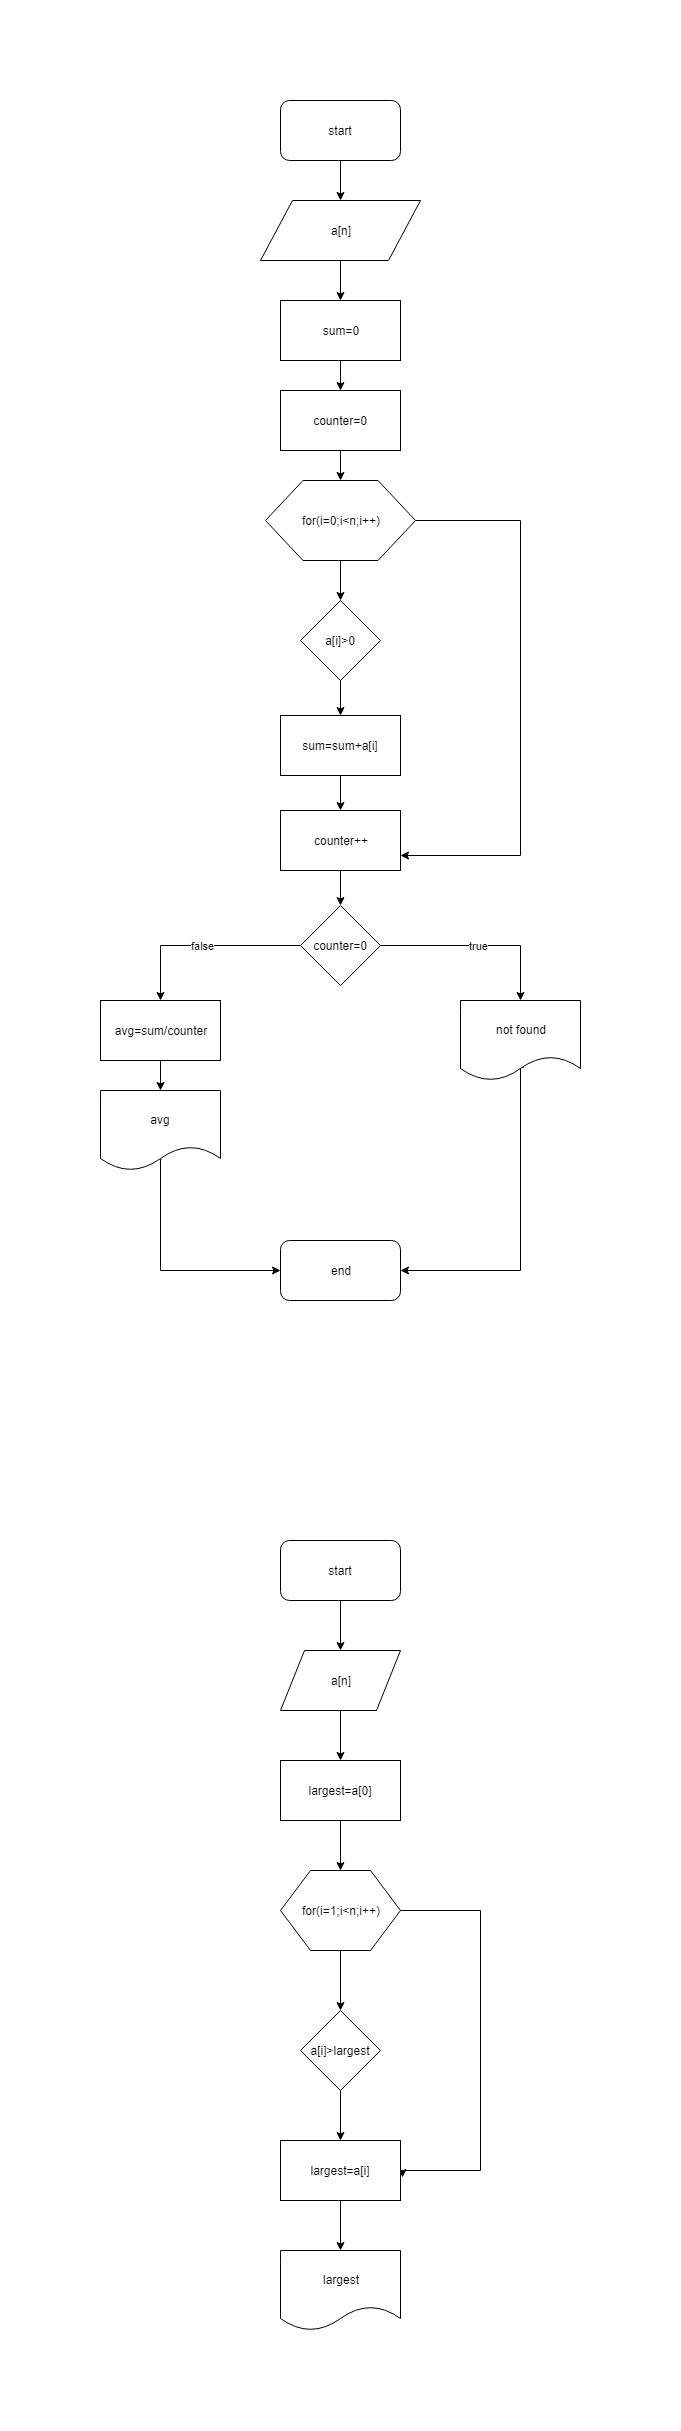

The diagram above was exported from draw.io. Its source (the exported page's mxGraphModel, read from the mxfile embedded in the PNG):
<mxGraphModel dx="840" dy="484" grid="1" gridSize="10" guides="1" tooltips="1" connect="1" arrows="1" fold="1" page="1" pageScale="1" pageWidth="850" pageHeight="1100" math="0" shadow="0">
  <root>
    <mxCell id="0" />
    <mxCell id="1" parent="0" />
    <mxCell id="_Tag1nQlf973JqJ9Qscn-16" style="edgeStyle=orthogonalEdgeStyle;rounded=0;orthogonalLoop=1;jettySize=auto;html=1;entryX=0.5;entryY=0;entryDx=0;entryDy=0;" edge="1" parent="1" source="_Tag1nQlf973JqJ9Qscn-1" target="_Tag1nQlf973JqJ9Qscn-2">
      <mxGeometry relative="1" as="geometry" />
    </mxCell>
    <mxCell id="_Tag1nQlf973JqJ9Qscn-1" value="start" style="rounded=1;whiteSpace=wrap;html=1;" vertex="1" parent="1">
      <mxGeometry x="310" y="30" width="120" height="60" as="geometry" />
    </mxCell>
    <mxCell id="_Tag1nQlf973JqJ9Qscn-17" style="edgeStyle=orthogonalEdgeStyle;rounded=0;orthogonalLoop=1;jettySize=auto;html=1;entryX=0.5;entryY=0;entryDx=0;entryDy=0;" edge="1" parent="1" source="_Tag1nQlf973JqJ9Qscn-2" target="_Tag1nQlf973JqJ9Qscn-3">
      <mxGeometry relative="1" as="geometry" />
    </mxCell>
    <mxCell id="_Tag1nQlf973JqJ9Qscn-2" value="a[n]" style="shape=parallelogram;perimeter=parallelogramPerimeter;whiteSpace=wrap;html=1;" vertex="1" parent="1">
      <mxGeometry x="290" y="130" width="160" height="60" as="geometry" />
    </mxCell>
    <mxCell id="_Tag1nQlf973JqJ9Qscn-18" style="edgeStyle=orthogonalEdgeStyle;rounded=0;orthogonalLoop=1;jettySize=auto;html=1;" edge="1" parent="1" source="_Tag1nQlf973JqJ9Qscn-3" target="_Tag1nQlf973JqJ9Qscn-5">
      <mxGeometry relative="1" as="geometry" />
    </mxCell>
    <mxCell id="_Tag1nQlf973JqJ9Qscn-3" value="sum=0" style="rounded=0;whiteSpace=wrap;html=1;" vertex="1" parent="1">
      <mxGeometry x="310" y="230" width="120" height="60" as="geometry" />
    </mxCell>
    <mxCell id="_Tag1nQlf973JqJ9Qscn-12" style="edgeStyle=orthogonalEdgeStyle;rounded=0;orthogonalLoop=1;jettySize=auto;html=1;entryX=0.5;entryY=0;entryDx=0;entryDy=0;" edge="1" parent="1" source="_Tag1nQlf973JqJ9Qscn-4" target="_Tag1nQlf973JqJ9Qscn-9">
      <mxGeometry relative="1" as="geometry" />
    </mxCell>
    <mxCell id="_Tag1nQlf973JqJ9Qscn-15" style="edgeStyle=orthogonalEdgeStyle;rounded=0;orthogonalLoop=1;jettySize=auto;html=1;entryX=1;entryY=0.75;entryDx=0;entryDy=0;" edge="1" parent="1" source="_Tag1nQlf973JqJ9Qscn-4" target="_Tag1nQlf973JqJ9Qscn-11">
      <mxGeometry relative="1" as="geometry">
        <Array as="points">
          <mxPoint x="550" y="450" />
          <mxPoint x="550" y="785" />
        </Array>
      </mxGeometry>
    </mxCell>
    <mxCell id="_Tag1nQlf973JqJ9Qscn-4" value="for(i=0;i&amp;lt;n;i++)" style="shape=hexagon;perimeter=hexagonPerimeter2;whiteSpace=wrap;html=1;" vertex="1" parent="1">
      <mxGeometry x="295" y="410" width="150" height="80" as="geometry" />
    </mxCell>
    <mxCell id="_Tag1nQlf973JqJ9Qscn-19" style="edgeStyle=orthogonalEdgeStyle;rounded=0;orthogonalLoop=1;jettySize=auto;html=1;entryX=0.5;entryY=0;entryDx=0;entryDy=0;" edge="1" parent="1" source="_Tag1nQlf973JqJ9Qscn-5" target="_Tag1nQlf973JqJ9Qscn-4">
      <mxGeometry relative="1" as="geometry" />
    </mxCell>
    <mxCell id="_Tag1nQlf973JqJ9Qscn-5" value="counter=0" style="rounded=0;whiteSpace=wrap;html=1;" vertex="1" parent="1">
      <mxGeometry x="310" y="320" width="120" height="60" as="geometry" />
    </mxCell>
    <mxCell id="_Tag1nQlf973JqJ9Qscn-13" style="edgeStyle=orthogonalEdgeStyle;rounded=0;orthogonalLoop=1;jettySize=auto;html=1;entryX=0.5;entryY=0;entryDx=0;entryDy=0;" edge="1" parent="1" source="_Tag1nQlf973JqJ9Qscn-9" target="_Tag1nQlf973JqJ9Qscn-10">
      <mxGeometry relative="1" as="geometry" />
    </mxCell>
    <mxCell id="_Tag1nQlf973JqJ9Qscn-9" value="a[i]&amp;gt;0" style="rhombus;whiteSpace=wrap;html=1;" vertex="1" parent="1">
      <mxGeometry x="330" y="530" width="80" height="80" as="geometry" />
    </mxCell>
    <mxCell id="_Tag1nQlf973JqJ9Qscn-14" style="edgeStyle=orthogonalEdgeStyle;rounded=0;orthogonalLoop=1;jettySize=auto;html=1;entryX=0.5;entryY=0;entryDx=0;entryDy=0;" edge="1" parent="1" source="_Tag1nQlf973JqJ9Qscn-10" target="_Tag1nQlf973JqJ9Qscn-11">
      <mxGeometry relative="1" as="geometry" />
    </mxCell>
    <mxCell id="_Tag1nQlf973JqJ9Qscn-10" value="sum=sum+a[i]" style="rounded=0;whiteSpace=wrap;html=1;" vertex="1" parent="1">
      <mxGeometry x="310" y="645" width="120" height="60" as="geometry" />
    </mxCell>
    <mxCell id="_Tag1nQlf973JqJ9Qscn-23" style="edgeStyle=orthogonalEdgeStyle;rounded=0;orthogonalLoop=1;jettySize=auto;html=1;" edge="1" parent="1" source="_Tag1nQlf973JqJ9Qscn-11" target="_Tag1nQlf973JqJ9Qscn-22">
      <mxGeometry relative="1" as="geometry" />
    </mxCell>
    <mxCell id="_Tag1nQlf973JqJ9Qscn-11" value="counter++" style="rounded=0;whiteSpace=wrap;html=1;" vertex="1" parent="1">
      <mxGeometry x="310" y="740" width="120" height="60" as="geometry" />
    </mxCell>
    <mxCell id="_Tag1nQlf973JqJ9Qscn-29" style="edgeStyle=orthogonalEdgeStyle;rounded=0;orthogonalLoop=1;jettySize=auto;html=1;entryX=0.5;entryY=0;entryDx=0;entryDy=0;" edge="1" parent="1" source="_Tag1nQlf973JqJ9Qscn-21" target="_Tag1nQlf973JqJ9Qscn-28">
      <mxGeometry relative="1" as="geometry" />
    </mxCell>
    <mxCell id="_Tag1nQlf973JqJ9Qscn-21" value="avg=sum/counter" style="rounded=0;whiteSpace=wrap;html=1;" vertex="1" parent="1">
      <mxGeometry x="130" y="930" width="120" height="60" as="geometry" />
    </mxCell>
    <mxCell id="_Tag1nQlf973JqJ9Qscn-26" value="true" style="edgeStyle=orthogonalEdgeStyle;rounded=0;orthogonalLoop=1;jettySize=auto;html=1;" edge="1" parent="1" source="_Tag1nQlf973JqJ9Qscn-22" target="_Tag1nQlf973JqJ9Qscn-25">
      <mxGeometry relative="1" as="geometry" />
    </mxCell>
    <mxCell id="_Tag1nQlf973JqJ9Qscn-27" value="false" style="edgeStyle=orthogonalEdgeStyle;rounded=0;orthogonalLoop=1;jettySize=auto;html=1;" edge="1" parent="1" source="_Tag1nQlf973JqJ9Qscn-22" target="_Tag1nQlf973JqJ9Qscn-21">
      <mxGeometry relative="1" as="geometry" />
    </mxCell>
    <mxCell id="_Tag1nQlf973JqJ9Qscn-22" value="counter=0" style="rhombus;whiteSpace=wrap;html=1;" vertex="1" parent="1">
      <mxGeometry x="330" y="835" width="80" height="80" as="geometry" />
    </mxCell>
    <mxCell id="_Tag1nQlf973JqJ9Qscn-32" style="edgeStyle=orthogonalEdgeStyle;rounded=0;orthogonalLoop=1;jettySize=auto;html=1;entryX=1;entryY=0.5;entryDx=0;entryDy=0;exitX=0.525;exitY=0.838;exitDx=0;exitDy=0;exitPerimeter=0;" edge="1" parent="1" source="_Tag1nQlf973JqJ9Qscn-25" target="_Tag1nQlf973JqJ9Qscn-30">
      <mxGeometry relative="1" as="geometry">
        <mxPoint x="550" y="1210" as="targetPoint" />
        <Array as="points">
          <mxPoint x="550" y="997" />
          <mxPoint x="550" y="1200" />
        </Array>
      </mxGeometry>
    </mxCell>
    <mxCell id="_Tag1nQlf973JqJ9Qscn-25" value="not found" style="shape=document;whiteSpace=wrap;html=1;boundedLbl=1;" vertex="1" parent="1">
      <mxGeometry x="490" y="930" width="120" height="80" as="geometry" />
    </mxCell>
    <mxCell id="_Tag1nQlf973JqJ9Qscn-31" style="edgeStyle=orthogonalEdgeStyle;rounded=0;orthogonalLoop=1;jettySize=auto;html=1;entryX=0;entryY=0.5;entryDx=0;entryDy=0;exitX=0.508;exitY=0.863;exitDx=0;exitDy=0;exitPerimeter=0;" edge="1" parent="1" source="_Tag1nQlf973JqJ9Qscn-28" target="_Tag1nQlf973JqJ9Qscn-30">
      <mxGeometry relative="1" as="geometry">
        <Array as="points">
          <mxPoint x="190" y="1089" />
          <mxPoint x="190" y="1200" />
        </Array>
      </mxGeometry>
    </mxCell>
    <mxCell id="_Tag1nQlf973JqJ9Qscn-28" value="avg" style="shape=document;whiteSpace=wrap;html=1;boundedLbl=1;" vertex="1" parent="1">
      <mxGeometry x="130" y="1020" width="120" height="80" as="geometry" />
    </mxCell>
    <mxCell id="_Tag1nQlf973JqJ9Qscn-30" value="end" style="rounded=1;whiteSpace=wrap;html=1;" vertex="1" parent="1">
      <mxGeometry x="310" y="1170" width="120" height="60" as="geometry" />
    </mxCell>
    <mxCell id="_Tag1nQlf973JqJ9Qscn-39" style="edgeStyle=orthogonalEdgeStyle;rounded=0;orthogonalLoop=1;jettySize=auto;html=1;entryX=0.5;entryY=0;entryDx=0;entryDy=0;" edge="1" parent="1" source="_Tag1nQlf973JqJ9Qscn-33" target="_Tag1nQlf973JqJ9Qscn-34">
      <mxGeometry relative="1" as="geometry" />
    </mxCell>
    <mxCell id="_Tag1nQlf973JqJ9Qscn-33" value="start" style="rounded=1;whiteSpace=wrap;html=1;" vertex="1" parent="1">
      <mxGeometry x="310" y="1470" width="120" height="60" as="geometry" />
    </mxCell>
    <mxCell id="_Tag1nQlf973JqJ9Qscn-40" style="edgeStyle=orthogonalEdgeStyle;rounded=0;orthogonalLoop=1;jettySize=auto;html=1;entryX=0.5;entryY=0;entryDx=0;entryDy=0;" edge="1" parent="1" source="_Tag1nQlf973JqJ9Qscn-34" target="_Tag1nQlf973JqJ9Qscn-35">
      <mxGeometry relative="1" as="geometry" />
    </mxCell>
    <mxCell id="_Tag1nQlf973JqJ9Qscn-34" value="a[n]" style="shape=parallelogram;perimeter=parallelogramPerimeter;whiteSpace=wrap;html=1;" vertex="1" parent="1">
      <mxGeometry x="310" y="1580" width="120" height="60" as="geometry" />
    </mxCell>
    <mxCell id="_Tag1nQlf973JqJ9Qscn-41" style="edgeStyle=orthogonalEdgeStyle;rounded=0;orthogonalLoop=1;jettySize=auto;html=1;entryX=0.5;entryY=0;entryDx=0;entryDy=0;" edge="1" parent="1" source="_Tag1nQlf973JqJ9Qscn-35" target="_Tag1nQlf973JqJ9Qscn-36">
      <mxGeometry relative="1" as="geometry" />
    </mxCell>
    <mxCell id="_Tag1nQlf973JqJ9Qscn-35" value="largest=a[0]" style="rounded=0;whiteSpace=wrap;html=1;" vertex="1" parent="1">
      <mxGeometry x="310" y="1690" width="120" height="60" as="geometry" />
    </mxCell>
    <mxCell id="_Tag1nQlf973JqJ9Qscn-42" style="edgeStyle=orthogonalEdgeStyle;rounded=0;orthogonalLoop=1;jettySize=auto;html=1;entryX=0.5;entryY=0;entryDx=0;entryDy=0;" edge="1" parent="1" source="_Tag1nQlf973JqJ9Qscn-36" target="_Tag1nQlf973JqJ9Qscn-37">
      <mxGeometry relative="1" as="geometry" />
    </mxCell>
    <mxCell id="_Tag1nQlf973JqJ9Qscn-44" style="edgeStyle=orthogonalEdgeStyle;rounded=0;orthogonalLoop=1;jettySize=auto;html=1;entryX=1.017;entryY=0.617;entryDx=0;entryDy=0;entryPerimeter=0;" edge="1" parent="1" source="_Tag1nQlf973JqJ9Qscn-36" target="_Tag1nQlf973JqJ9Qscn-38">
      <mxGeometry relative="1" as="geometry">
        <Array as="points">
          <mxPoint x="510" y="1840" />
          <mxPoint x="510" y="2100" />
          <mxPoint x="432" y="2100" />
        </Array>
      </mxGeometry>
    </mxCell>
    <mxCell id="_Tag1nQlf973JqJ9Qscn-36" value="for(i=1;i&amp;lt;n;i++)" style="shape=hexagon;perimeter=hexagonPerimeter2;whiteSpace=wrap;html=1;" vertex="1" parent="1">
      <mxGeometry x="310" y="1800" width="120" height="80" as="geometry" />
    </mxCell>
    <mxCell id="_Tag1nQlf973JqJ9Qscn-43" style="edgeStyle=orthogonalEdgeStyle;rounded=0;orthogonalLoop=1;jettySize=auto;html=1;entryX=0.5;entryY=0;entryDx=0;entryDy=0;" edge="1" parent="1" source="_Tag1nQlf973JqJ9Qscn-37" target="_Tag1nQlf973JqJ9Qscn-38">
      <mxGeometry relative="1" as="geometry" />
    </mxCell>
    <mxCell id="_Tag1nQlf973JqJ9Qscn-37" value="a[i]&amp;gt;largest" style="rhombus;whiteSpace=wrap;html=1;" vertex="1" parent="1">
      <mxGeometry x="330" y="1940" width="80" height="80" as="geometry" />
    </mxCell>
    <mxCell id="_Tag1nQlf973JqJ9Qscn-46" style="edgeStyle=orthogonalEdgeStyle;rounded=0;orthogonalLoop=1;jettySize=auto;html=1;entryX=0.5;entryY=0;entryDx=0;entryDy=0;" edge="1" parent="1" source="_Tag1nQlf973JqJ9Qscn-38" target="_Tag1nQlf973JqJ9Qscn-45">
      <mxGeometry relative="1" as="geometry" />
    </mxCell>
    <mxCell id="_Tag1nQlf973JqJ9Qscn-38" value="largest=a[i]" style="rounded=0;whiteSpace=wrap;html=1;" vertex="1" parent="1">
      <mxGeometry x="310" y="2070" width="120" height="60" as="geometry" />
    </mxCell>
    <mxCell id="_Tag1nQlf973JqJ9Qscn-45" value="largest" style="shape=document;whiteSpace=wrap;html=1;boundedLbl=1;" vertex="1" parent="1">
      <mxGeometry x="310" y="2180" width="120" height="80" as="geometry" />
    </mxCell>
  </root>
</mxGraphModel>